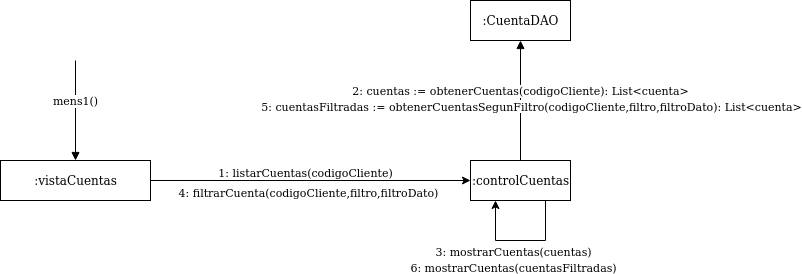

The diagram above was exported from draw.io. Its source (the exported page's mxGraphModel, read from the mxfile embedded in the PNG):
<mxGraphModel dx="425" dy="1624" grid="1" gridSize="10" guides="1" tooltips="1" connect="1" arrows="1" fold="1" page="1" pageScale="1" pageWidth="827" pageHeight="1169" math="0" shadow="0">
  <root>
    <mxCell id="0" />
    <mxCell id="1" parent="0" />
    <mxCell id="6-PHeCmUwlGIgTH7H4L2-6" style="edgeStyle=orthogonalEdgeStyle;rounded=0;orthogonalLoop=1;jettySize=auto;html=1;exitX=1;exitY=0.5;exitDx=0;exitDy=0;entryX=0;entryY=0.5;entryDx=0;entryDy=0;" parent="1" source="6-PHeCmUwlGIgTH7H4L2-1" target="6-PHeCmUwlGIgTH7H4L2-2" edge="1">
      <mxGeometry relative="1" as="geometry">
        <mxPoint x="240" y="59" as="sourcePoint" />
        <mxPoint x="550" y="59" as="targetPoint" />
      </mxGeometry>
    </mxCell>
    <mxCell id="6-PHeCmUwlGIgTH7H4L2-7" value="1: listarCuentas(codigoCliente)" style="edgeLabel;html=1;align=center;verticalAlign=middle;resizable=0;points=[];" parent="6-PHeCmUwlGIgTH7H4L2-6" vertex="1" connectable="0">
      <mxGeometry x="-0.0903" relative="1" as="geometry">
        <mxPoint x="8.86" y="-9" as="offset" />
      </mxGeometry>
    </mxCell>
    <mxCell id="6-PHeCmUwlGIgTH7H4L2-1" value=":vistaCuentas" style="html=1;" parent="1" vertex="1">
      <mxGeometry x="80" y="40" width="150" height="40" as="geometry" />
    </mxCell>
    <mxCell id="6-PHeCmUwlGIgTH7H4L2-2" value=":controlCuentas" style="html=1;" parent="1" vertex="1">
      <mxGeometry x="550" y="40" width="100" height="40" as="geometry" />
    </mxCell>
    <mxCell id="6-PHeCmUwlGIgTH7H4L2-3" value="mens1()" style="html=1;verticalAlign=bottom;endArrow=block;entryX=0.5;entryY=0;entryDx=0;entryDy=0;" parent="1" target="6-PHeCmUwlGIgTH7H4L2-1" edge="1">
      <mxGeometry width="80" relative="1" as="geometry">
        <mxPoint x="155" y="-60" as="sourcePoint" />
        <mxPoint x="500" y="130" as="targetPoint" />
      </mxGeometry>
    </mxCell>
    <mxCell id="6-PHeCmUwlGIgTH7H4L2-39" style="edgeStyle=orthogonalEdgeStyle;rounded=0;orthogonalLoop=1;jettySize=auto;html=1;entryX=0.25;entryY=1;entryDx=0;entryDy=0;exitX=0.75;exitY=1;exitDx=0;exitDy=0;" parent="1" source="6-PHeCmUwlGIgTH7H4L2-2" target="6-PHeCmUwlGIgTH7H4L2-2" edge="1">
      <mxGeometry relative="1" as="geometry">
        <Array as="points">
          <mxPoint x="625" y="120" />
          <mxPoint x="575" y="120" />
        </Array>
      </mxGeometry>
    </mxCell>
    <mxCell id="6-PHeCmUwlGIgTH7H4L2-41" value="6: mostrarCuentas(cuentasFiltradas)" style="edgeLabel;html=1;align=center;verticalAlign=middle;resizable=0;points=[];" parent="1" vertex="1" connectable="0">
      <mxGeometry x="591.0041176470593" y="150.00000000000026" as="geometry">
        <mxPoint x="1" y="-4" as="offset" />
      </mxGeometry>
    </mxCell>
    <mxCell id="6-PHeCmUwlGIgTH7H4L2-52" value="3: mostrarCuentas(cuentas)" style="edgeLabel;html=1;align=center;verticalAlign=middle;resizable=0;points=[];" parent="1" vertex="1" connectable="0">
      <mxGeometry x="592.0041176470593" y="135.00000000000026" as="geometry">
        <mxPoint y="-5" as="offset" />
      </mxGeometry>
    </mxCell>
    <mxCell id="6-PHeCmUwlGIgTH7H4L2-54" value="4: filtrarCuenta(codigoCliente,filtro,filtroDato)" style="edgeLabel;html=1;align=center;verticalAlign=middle;resizable=0;points=[];" parent="1" vertex="1" connectable="0">
      <mxGeometry x="380.0041176470593" y="74.00000000000026" as="geometry">
        <mxPoint x="7" y="-3" as="offset" />
      </mxGeometry>
    </mxCell>
    <mxCell id="6-PHeCmUwlGIgTH7H4L2-64" value=":CuentaDAO" style="html=1;" parent="1" vertex="1">
      <mxGeometry x="550" y="-120" width="100" height="40" as="geometry" />
    </mxCell>
    <mxCell id="6-PHeCmUwlGIgTH7H4L2-65" value="2: cuentas := obtenerCuentas(codigoCliente): List&amp;lt;cuenta&amp;gt;" style="html=1;verticalAlign=bottom;endArrow=block;entryX=0.5;entryY=1;entryDx=0;entryDy=0;exitX=0.5;exitY=0;exitDx=0;exitDy=0;" parent="1" source="6-PHeCmUwlGIgTH7H4L2-2" target="6-PHeCmUwlGIgTH7H4L2-64" edge="1">
      <mxGeometry width="80" relative="1" as="geometry">
        <mxPoint x="660" y="69.99999999999977" as="sourcePoint" />
        <mxPoint x="1200" y="69.99999999999977" as="targetPoint" />
        <Array as="points" />
      </mxGeometry>
    </mxCell>
    <mxCell id="6-PHeCmUwlGIgTH7H4L2-67" value="5: cuentasFiltradas := obtenerCuentasSegunFiltro(codigoCliente,filtro,filtroDato): List&amp;lt;cuenta&amp;gt;" style="edgeLabel;html=1;align=center;verticalAlign=middle;resizable=0;points=[];" parent="1" vertex="1" connectable="0">
      <mxGeometry x="610.0041176470593" y="-9.999999999999744" as="geometry">
        <mxPoint y="-5" as="offset" />
      </mxGeometry>
    </mxCell>
  </root>
</mxGraphModel>